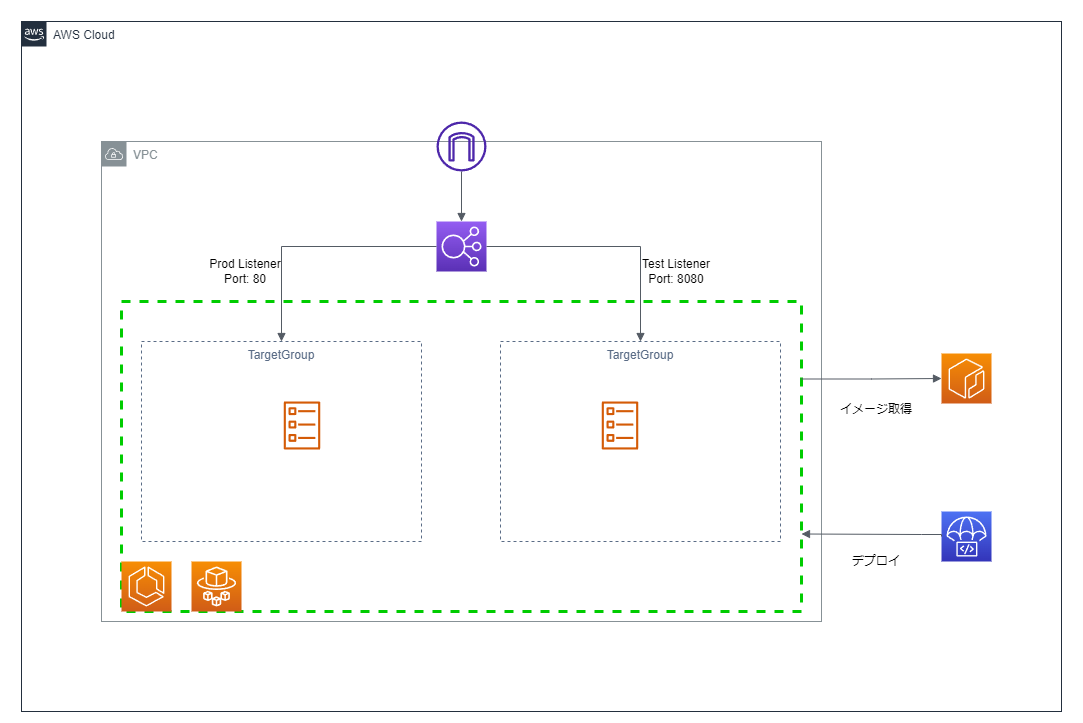

The diagram above was exported from draw.io. Its source (the exported page's mxGraphModel, read from the mxfile embedded in the PNG):
<mxGraphModel dx="1739" dy="929" grid="1" gridSize="10" guides="1" tooltips="1" connect="1" arrows="1" fold="1" page="1" pageScale="1" pageWidth="1169" pageHeight="827" math="0" shadow="0">
  <root>
    <mxCell id="0" />
    <mxCell id="1" parent="0" />
    <mxCell id="28" value="" style="rounded=0;whiteSpace=wrap;html=1;strokeWidth=3;strokeColor=none;" vertex="1" parent="1">
      <mxGeometry x="60" y="60" width="1080" height="720" as="geometry" />
    </mxCell>
    <mxCell id="2" value="AWS Cloud" style="points=[[0,0],[0.25,0],[0.5,0],[0.75,0],[1,0],[1,0.25],[1,0.5],[1,0.75],[1,1],[0.75,1],[0.5,1],[0.25,1],[0,1],[0,0.75],[0,0.5],[0,0.25]];outlineConnect=0;gradientColor=none;html=1;whiteSpace=wrap;fontSize=12;fontStyle=0;container=1;pointerEvents=0;collapsible=0;recursiveResize=0;shape=mxgraph.aws4.group;grIcon=mxgraph.aws4.group_aws_cloud_alt;strokeColor=#232F3E;fillColor=none;verticalAlign=top;align=left;spacingLeft=30;fontColor=#232F3E;dashed=0;" vertex="1" parent="1">
      <mxGeometry x="80" y="80" width="1040" height="690" as="geometry" />
    </mxCell>
    <mxCell id="3" value="VPC" style="sketch=0;outlineConnect=0;gradientColor=none;html=1;whiteSpace=wrap;fontSize=12;fontStyle=0;shape=mxgraph.aws4.group;grIcon=mxgraph.aws4.group_vpc;strokeColor=#879196;fillColor=none;verticalAlign=top;align=left;spacingLeft=30;fontColor=#879196;dashed=0;" vertex="1" parent="2">
      <mxGeometry x="80" y="120" width="720" height="480" as="geometry" />
    </mxCell>
    <mxCell id="4" value="" style="sketch=0;points=[[0,0,0],[0.25,0,0],[0.5,0,0],[0.75,0,0],[1,0,0],[0,1,0],[0.25,1,0],[0.5,1,0],[0.75,1,0],[1,1,0],[0,0.25,0],[0,0.5,0],[0,0.75,0],[1,0.25,0],[1,0.5,0],[1,0.75,0]];outlineConnect=0;fontColor=#232F3E;gradientColor=#F78E04;gradientDirection=north;fillColor=#D05C17;strokeColor=#ffffff;dashed=0;verticalLabelPosition=bottom;verticalAlign=top;align=center;html=1;fontSize=12;fontStyle=0;aspect=fixed;shape=mxgraph.aws4.resourceIcon;resIcon=mxgraph.aws4.ecr;" vertex="1" parent="2">
      <mxGeometry x="920" y="332" width="50" height="50" as="geometry" />
    </mxCell>
    <mxCell id="5" value="" style="sketch=0;points=[[0,0,0],[0.25,0,0],[0.5,0,0],[0.75,0,0],[1,0,0],[0,1,0],[0.25,1,0],[0.5,1,0],[0.75,1,0],[1,1,0],[0,0.25,0],[0,0.5,0],[0,0.75,0],[1,0.25,0],[1,0.5,0],[1,0.75,0]];outlineConnect=0;fontColor=#232F3E;gradientColor=#945DF2;gradientDirection=north;fillColor=#5A30B5;strokeColor=#ffffff;dashed=0;verticalLabelPosition=bottom;verticalAlign=top;align=center;html=1;fontSize=12;fontStyle=0;aspect=fixed;shape=mxgraph.aws4.resourceIcon;resIcon=mxgraph.aws4.elastic_load_balancing;" vertex="1" parent="2">
      <mxGeometry x="415" y="200" width="50" height="50" as="geometry" />
    </mxCell>
    <mxCell id="6" value="" style="sketch=0;outlineConnect=0;fontColor=#232F3E;gradientColor=none;fillColor=#D45B07;strokeColor=none;dashed=0;verticalLabelPosition=bottom;verticalAlign=top;align=center;html=1;fontSize=12;fontStyle=0;aspect=fixed;pointerEvents=1;shape=mxgraph.aws4.ecs_task;" vertex="1" parent="2">
      <mxGeometry x="262" y="380" width="37" height="48" as="geometry" />
    </mxCell>
    <mxCell id="7" value="" style="sketch=0;outlineConnect=0;fontColor=#232F3E;gradientColor=none;fillColor=#D45B07;strokeColor=none;dashed=0;verticalLabelPosition=bottom;verticalAlign=top;align=center;html=1;fontSize=12;fontStyle=0;aspect=fixed;pointerEvents=1;shape=mxgraph.aws4.ecs_task;" vertex="1" parent="2">
      <mxGeometry x="580" y="380" width="37" height="48" as="geometry" />
    </mxCell>
    <mxCell id="8" value="" style="sketch=0;outlineConnect=0;fontColor=#232F3E;gradientColor=none;fillColor=#4D27AA;strokeColor=none;dashed=0;verticalLabelPosition=bottom;verticalAlign=top;align=center;html=1;fontSize=12;fontStyle=0;aspect=fixed;pointerEvents=1;shape=mxgraph.aws4.internet_gateway;" vertex="1" parent="2">
      <mxGeometry x="415" y="100" width="50" height="50" as="geometry" />
    </mxCell>
    <mxCell id="9" value="TargetGroup" style="fillColor=none;strokeColor=#5A6C86;dashed=1;verticalAlign=top;fontStyle=0;fontColor=#5A6C86;" vertex="1" parent="2">
      <mxGeometry x="120" y="320" width="280" height="200" as="geometry" />
    </mxCell>
    <mxCell id="10" value="TargetGroup" style="fillColor=none;strokeColor=#5A6C86;dashed=1;verticalAlign=top;fontStyle=0;fontColor=#5A6C86;" vertex="1" parent="2">
      <mxGeometry x="479" y="320" width="280" height="200" as="geometry" />
    </mxCell>
    <mxCell id="11" value="" style="edgeStyle=orthogonalEdgeStyle;html=1;endArrow=none;elbow=vertical;startArrow=block;startFill=1;strokeColor=#545B64;rounded=0;exitX=0.5;exitY=0;exitDx=0;exitDy=0;entryX=0;entryY=0.5;entryDx=0;entryDy=0;entryPerimeter=0;" edge="1" parent="2" source="9" target="5">
      <mxGeometry width="100" relative="1" as="geometry">
        <mxPoint x="390" y="360" as="sourcePoint" />
        <mxPoint x="490" y="360" as="targetPoint" />
      </mxGeometry>
    </mxCell>
    <mxCell id="12" value="" style="edgeStyle=orthogonalEdgeStyle;html=1;endArrow=none;elbow=vertical;startArrow=block;startFill=1;strokeColor=#545B64;rounded=0;exitX=0.5;exitY=0;exitDx=0;exitDy=0;entryX=1;entryY=0.5;entryDx=0;entryDy=0;entryPerimeter=0;" edge="1" parent="2" source="10" target="5">
      <mxGeometry width="100" relative="1" as="geometry">
        <mxPoint x="270" y="330" as="sourcePoint" />
        <mxPoint x="425" y="235" as="targetPoint" />
      </mxGeometry>
    </mxCell>
    <mxCell id="15" value="" style="sketch=0;points=[[0,0,0],[0.25,0,0],[0.5,0,0],[0.75,0,0],[1,0,0],[0,1,0],[0.25,1,0],[0.5,1,0],[0.75,1,0],[1,1,0],[0,0.25,0],[0,0.5,0],[0,0.75,0],[1,0.25,0],[1,0.5,0],[1,0.75,0]];outlineConnect=0;fontColor=#232F3E;gradientColor=#4D72F3;gradientDirection=north;fillColor=#3334B9;strokeColor=#ffffff;dashed=0;verticalLabelPosition=bottom;verticalAlign=top;align=center;html=1;fontSize=12;fontStyle=0;aspect=fixed;shape=mxgraph.aws4.resourceIcon;resIcon=mxgraph.aws4.codedeploy;" vertex="1" parent="2">
      <mxGeometry x="920" y="490" width="50" height="50" as="geometry" />
    </mxCell>
    <mxCell id="16" value="" style="fillColor=none;strokeColor=#00CC00;dashed=1;verticalAlign=top;fontStyle=0;fontColor=#5A6C86;strokeWidth=3;" vertex="1" parent="2">
      <mxGeometry x="100" y="280" width="680" height="310" as="geometry" />
    </mxCell>
    <mxCell id="17" value="" style="sketch=0;points=[[0,0,0],[0.25,0,0],[0.5,0,0],[0.75,0,0],[1,0,0],[0,1,0],[0.25,1,0],[0.5,1,0],[0.75,1,0],[1,1,0],[0,0.25,0],[0,0.5,0],[0,0.75,0],[1,0.25,0],[1,0.5,0],[1,0.75,0]];outlineConnect=0;fontColor=#232F3E;gradientColor=#F78E04;gradientDirection=north;fillColor=#D05C17;strokeColor=#ffffff;dashed=0;verticalLabelPosition=bottom;verticalAlign=top;align=center;html=1;fontSize=12;fontStyle=0;aspect=fixed;shape=mxgraph.aws4.resourceIcon;resIcon=mxgraph.aws4.ecs;strokeWidth=3;" vertex="1" parent="2">
      <mxGeometry x="100" y="540" width="50" height="50" as="geometry" />
    </mxCell>
    <mxCell id="18" value="" style="sketch=0;points=[[0,0,0],[0.25,0,0],[0.5,0,0],[0.75,0,0],[1,0,0],[0,1,0],[0.25,1,0],[0.5,1,0],[0.75,1,0],[1,1,0],[0,0.25,0],[0,0.5,0],[0,0.75,0],[1,0.25,0],[1,0.5,0],[1,0.75,0]];outlineConnect=0;fontColor=#232F3E;gradientColor=#F78E04;gradientDirection=north;fillColor=#D05C17;strokeColor=#ffffff;dashed=0;verticalLabelPosition=bottom;verticalAlign=top;align=center;html=1;fontSize=12;fontStyle=0;aspect=fixed;shape=mxgraph.aws4.resourceIcon;resIcon=mxgraph.aws4.fargate;strokeWidth=3;" vertex="1" parent="2">
      <mxGeometry x="170" y="540" width="50" height="50" as="geometry" />
    </mxCell>
    <mxCell id="19" value="Prod Listener&lt;br&gt;Port: 80" style="text;html=1;strokeColor=none;fillColor=none;align=center;verticalAlign=middle;whiteSpace=wrap;rounded=0;strokeWidth=3;" vertex="1" parent="2">
      <mxGeometry x="149" y="210" width="150" height="80" as="geometry" />
    </mxCell>
    <mxCell id="20" value="Test Listener&lt;br&gt;Port: 8080" style="text;html=1;strokeColor=none;fillColor=none;align=center;verticalAlign=middle;whiteSpace=wrap;rounded=0;strokeWidth=3;" vertex="1" parent="2">
      <mxGeometry x="580" y="210" width="150" height="80" as="geometry" />
    </mxCell>
    <mxCell id="23" value="イメージ取得" style="text;html=1;strokeColor=none;fillColor=none;align=center;verticalAlign=middle;whiteSpace=wrap;rounded=0;strokeWidth=3;" vertex="1" parent="2">
      <mxGeometry x="780" y="348" width="150" height="80" as="geometry" />
    </mxCell>
    <mxCell id="24" value="" style="edgeStyle=orthogonalEdgeStyle;html=1;endArrow=block;elbow=vertical;startArrow=none;endFill=1;strokeColor=#545B64;rounded=0;entryX=1;entryY=0.75;entryDx=0;entryDy=0;exitX=0;exitY=0.5;exitDx=0;exitDy=0;exitPerimeter=0;" edge="1" parent="2" source="15" target="16">
      <mxGeometry width="100" relative="1" as="geometry">
        <mxPoint x="790" y="395" as="sourcePoint" />
        <mxPoint x="910" y="395" as="targetPoint" />
        <Array as="points">
          <mxPoint x="900" y="513" />
          <mxPoint x="880" y="513" />
        </Array>
      </mxGeometry>
    </mxCell>
    <mxCell id="22" value="" style="edgeStyle=orthogonalEdgeStyle;html=1;endArrow=block;elbow=vertical;startArrow=none;endFill=1;strokeColor=#545B64;rounded=0;entryX=0;entryY=0.5;entryDx=0;entryDy=0;entryPerimeter=0;exitX=1;exitY=0.25;exitDx=0;exitDy=0;" edge="1" parent="2" source="16" target="4">
      <mxGeometry width="100" relative="1" as="geometry">
        <mxPoint x="780" y="385" as="sourcePoint" />
        <mxPoint x="490" y="350" as="targetPoint" />
      </mxGeometry>
    </mxCell>
    <mxCell id="26" value="デプロイ" style="text;html=1;strokeColor=none;fillColor=none;align=center;verticalAlign=middle;whiteSpace=wrap;rounded=0;strokeWidth=3;" vertex="1" parent="2">
      <mxGeometry x="780" y="500" width="150" height="80" as="geometry" />
    </mxCell>
    <mxCell id="27" value="" style="edgeStyle=orthogonalEdgeStyle;html=1;endArrow=none;elbow=vertical;startArrow=block;startFill=1;strokeColor=#545B64;rounded=0;" edge="1" parent="1" target="8">
      <mxGeometry width="100" relative="1" as="geometry">
        <mxPoint x="520" y="280" as="sourcePoint" />
        <mxPoint x="570" y="440" as="targetPoint" />
      </mxGeometry>
    </mxCell>
  </root>
</mxGraphModel>